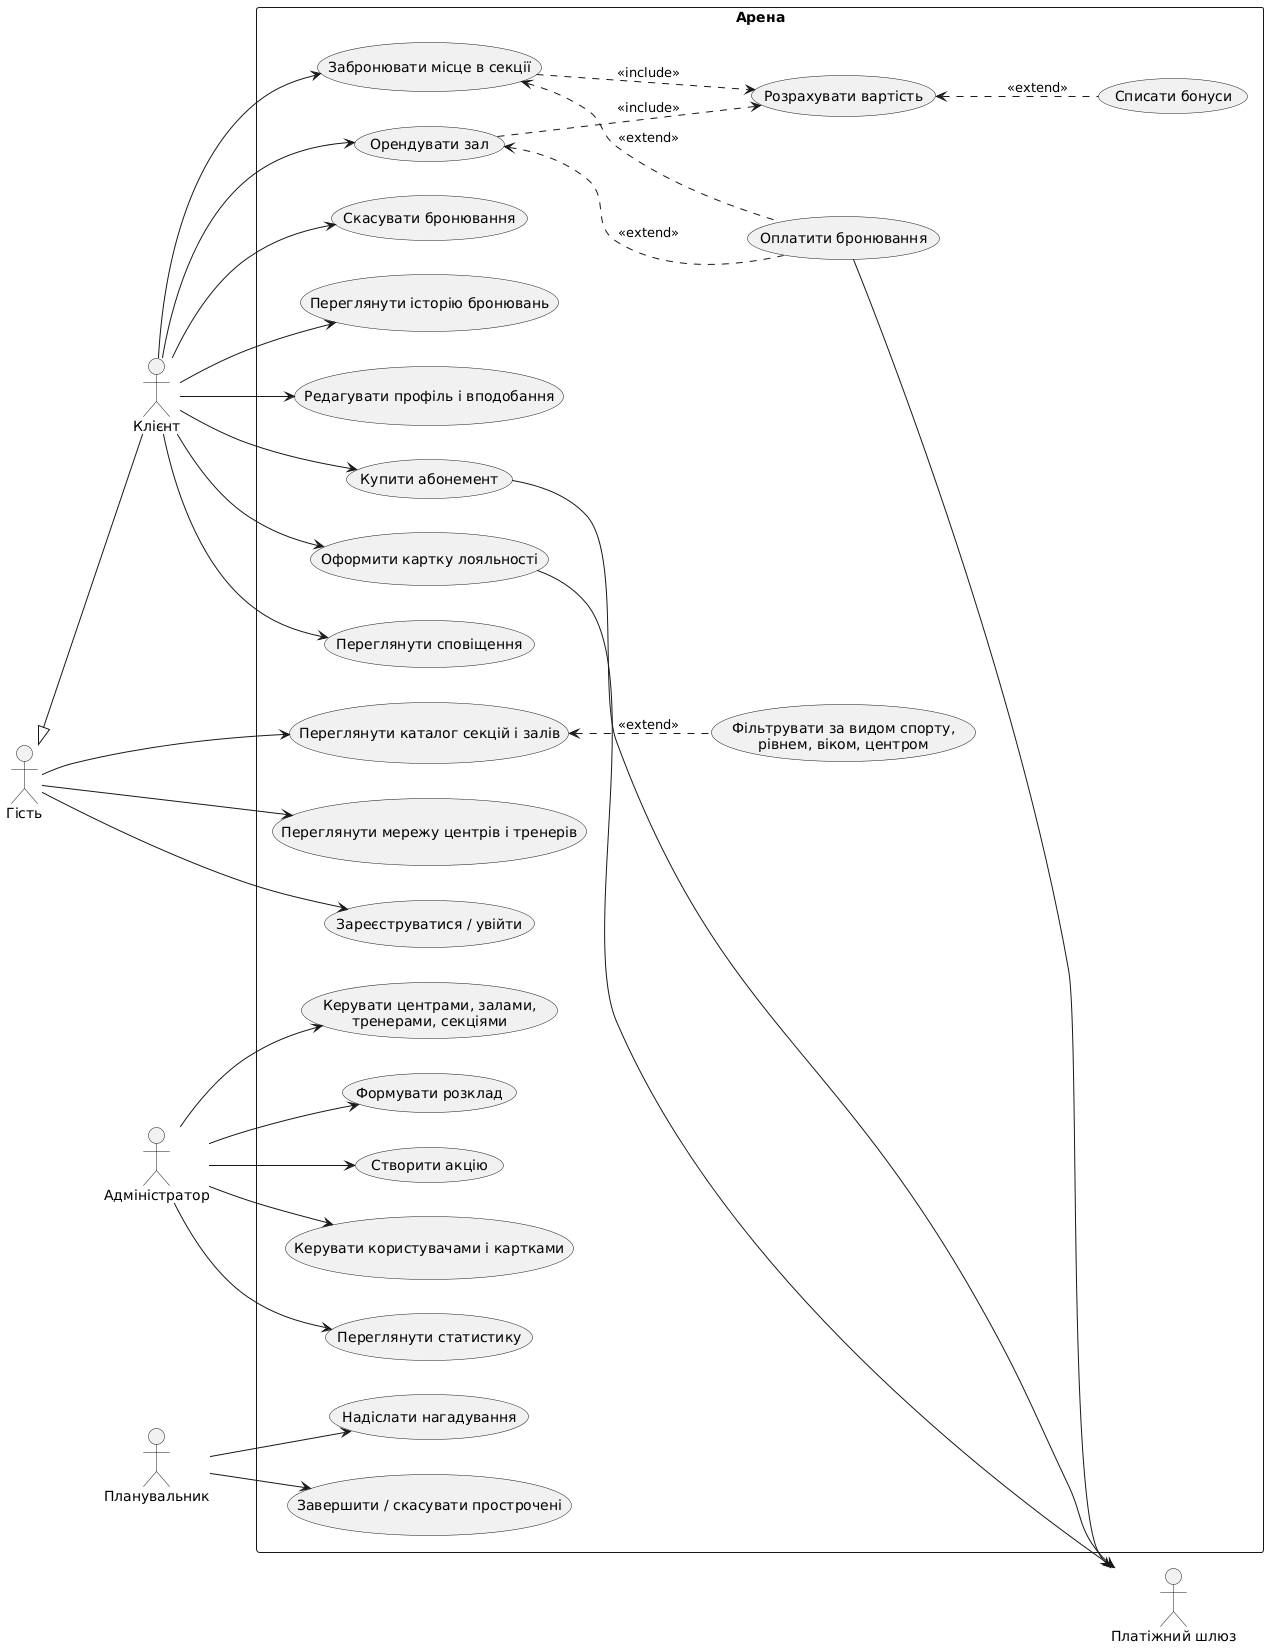

The diagram above was rendered by PlantUML. Its source (embedded in the PNG):
@startuml use-case
left to right direction
skinparam packageStyle rectangle
skinparam shadowing false

actor "Гість" as Guest
actor "Клієнт" as Client
actor "Адміністратор" as Admin
actor "Платіжний шлюз" as Bank
actor "Планувальник" as Cron

Guest <|-- Client

rectangle "Арена" {
  usecase "Переглянути каталог секцій і залів" as UC1
  usecase "Фільтрувати за видом спорту,\nрівнем, віком, центром" as UC2
  usecase "Переглянути мережу центрів і тренерів" as UC3
  usecase "Зареєструватися / увійти" as UC4
  usecase "Забронювати місце в секції" as UC5
  usecase "Орендувати зал" as UC6
  usecase "Розрахувати вартість" as UC7
  usecase "Оплатити бронювання" as UC8
  usecase "Скасувати бронювання" as UC9
  usecase "Переглянути історію бронювань" as UC10
  usecase "Редагувати профіль і вподобання" as UC11
  usecase "Купити абонемент" as UC12
  usecase "Оформити картку лояльності" as UC13
  usecase "Списати бонуси" as UC14
  usecase "Переглянути сповіщення" as UC15
  usecase "Керувати центрами, залами,\nтренерами, секціями" as UC16
  usecase "Формувати розклад" as UC17
  usecase "Створити акцію" as UC18
  usecase "Керувати користувачами і картками" as UC19
  usecase "Переглянути статистику" as UC20
  usecase "Надіслати нагадування" as UC21
  usecase "Завершити / скасувати прострочені" as UC22
}

Guest --> UC1
Guest --> UC3
Guest --> UC4
UC1 <.. UC2 : <<extend>>

Client --> UC5
Client --> UC6
Client --> UC9
Client --> UC10
Client --> UC11
Client --> UC12
Client --> UC13
Client --> UC15
UC5 ..> UC7 : <<include>>
UC6 ..> UC7 : <<include>>
UC7 <.. UC14 : <<extend>>
UC5 <.. UC8 : <<extend>>
UC6 <.. UC8 : <<extend>>
UC8 --> Bank
UC12 --> Bank
UC13 --> Bank

Admin --> UC16
Admin --> UC17
Admin --> UC18
Admin --> UC19
Admin --> UC20

Cron --> UC21
Cron --> UC22
@enduml